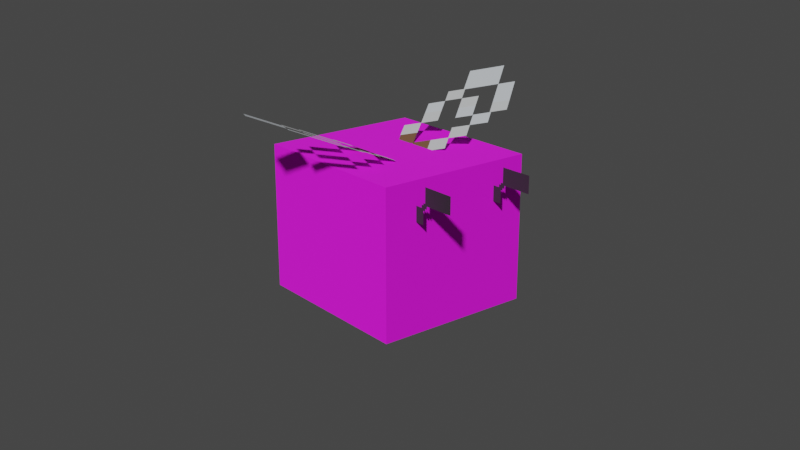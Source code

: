 # Source: Bee.blend  (saved by Blender 2.90.8; exported with 4.5.12 LTS)
import bpy
from mathutils import Matrix  # noqa: F401  (used for matrix-valued properties, if any)

bpy.ops.wm.read_factory_settings(use_empty=True)
scene = bpy.context.scene
scene.name = 'Scene'

# ---- collections
col_collection = bpy.data.collections.new('Collection'); scene.collection.children.link(col_collection)

# ---- images (referenced by path relative to the original .blend; pixels are not part of the script)
import os
ASSET_DIR = os.environ.get("B2B_ASSET_DIR", "")  # directory of the original .blend (textures are referenced by path, not embedded)
HERE = os.path.dirname(os.path.abspath(__file__))  # packed textures are extracted next to this script under _unpacked/

def load_image(name, relpath, width, height, colorspace="sRGB"):
    """Load a texture the original file referenced (path relative to the .blend, or extracted next to this script)."""
    p = next((c for c in (os.path.join(HERE, relpath), os.path.join(ASSET_DIR, relpath)) if relpath and os.path.exists(c)), "")
    if p:
        img = bpy.data.images.load(p, check_existing=True)
        img.name = name
    else:  # same state as the original file: an image datablock whose file is absent (Cycles renders it pink)
        img = bpy.data.images.new(name, width, height)
        img.source = "FILE"
        img.filepath = "//" + (relpath or name)
    img.colorspace_settings.name = colorspace
    return img
img_beee_jpg = load_image('BEEE.jpg', 'BEEE.jpg', 1024, 1024, 'sRGB')
img_bee_png = load_image('bee.png', 'bee.png', 1024, 1024, 'sRGB')

# ---- materials (node trees are filled in below, after node groups)
mat_ehite = bpy.data.materials.new('ehite')
mat_white = bpy.data.materials.new('white')
mat_material_004 = bpy.data.materials.new('Material.004')
mat_material_005 = bpy.data.materials.new('Material.005')
mat_bee = bpy.data.materials.new('bee')
mat_bee.surface_render_method = 'BLENDED'
mat_bee.blend_method = 'BLEND'
mat_material_007 = bpy.data.materials.new('Material.007')
mat_material_008 = bpy.data.materials.new('Material.008')

# ---- material node trees
mat_ehite.use_nodes = True; mat_ehite.node_tree.nodes.clear()
_N = mat_ehite.node_tree.nodes; _L = mat_ehite.node_tree.links
n0 = _N.new('ShaderNodeBsdfPrincipled'); n0.name = 'Principled BSDF'; n0.location = (10, 300)
n0.distribution = 'GGX'
n0.subsurface_method = 'BURLEY'
n0.inputs[0].default_value = (0.5841, 0.6038, 0.6105, 1.0)
n0.inputs[3].default_value = 1.45
n0.inputs[27].default_value = (0.0, 0.0, 0.0, 1.0)
n0.inputs[28].default_value = 1.0
n1 = _N.new('ShaderNodeOutputMaterial'); n1.name = 'Material Output'; n1.location = (300, 300)
_L.new(n0.outputs[0], n1.inputs[0])
n1.is_active_output = True
mat_white.use_nodes = True; mat_white.node_tree.nodes.clear()
_N = mat_white.node_tree.nodes; _L = mat_white.node_tree.links
n0 = _N.new('ShaderNodeBsdfPrincipled'); n0.name = 'Principled BSDF'; n0.location = (10, 300)
n0.distribution = 'GGX'
n0.subsurface_method = 'BURLEY'
n0.inputs[0].default_value = (0.5972, 0.6376, 0.6724, 1.0)
n0.inputs[3].default_value = 1.45
n0.inputs[27].default_value = (0.0, 0.0, 0.0, 1.0)
n0.inputs[28].default_value = 1.0
n1 = _N.new('ShaderNodeOutputMaterial'); n1.name = 'Material Output'; n1.location = (300, 300)
_L.new(n0.outputs[0], n1.inputs[0])
n1.is_active_output = True
mat_material_004.use_nodes = True; mat_material_004.node_tree.nodes.clear()
_N = mat_material_004.node_tree.nodes; _L = mat_material_004.node_tree.links
n0 = _N.new('ShaderNodeBsdfPrincipled'); n0.name = 'Principled BSDF'; n0.location = (10, 300)
n0.distribution = 'GGX'
n0.subsurface_method = 'BURLEY'
n0.inputs[0].default_value = (0.173, 0.08526, 0.04471, 1.0)
n0.inputs[3].default_value = 1.45
n0.inputs[27].default_value = (0.0, 0.0, 0.0, 1.0)
n0.inputs[28].default_value = 1.0
n1 = _N.new('ShaderNodeOutputMaterial'); n1.name = 'Material Output'; n1.location = (300, 300)
_L.new(n0.outputs[0], n1.inputs[0])
n1.is_active_output = True
mat_material_005.use_nodes = True; mat_material_005.node_tree.nodes.clear()
_N = mat_material_005.node_tree.nodes; _L = mat_material_005.node_tree.links
n0 = _N.new('ShaderNodeBsdfPrincipled'); n0.name = 'Principled BSDF'; n0.location = (10, 300)
n0.distribution = 'GGX'
n0.subsurface_method = 'BURLEY'
n0.inputs[2].default_value = 1.0
n0.inputs[3].default_value = 1.45
n0.inputs[27].default_value = (0.0, 0.0, 0.0, 1.0)
n0.inputs[28].default_value = 1.0
n1 = _N.new('ShaderNodeOutputMaterial'); n1.name = 'Material Output'; n1.location = (300, 300)
n2 = _N.new('ShaderNodeTexImage'); n2.name = 'Image Texture'; n2.location = (-280, 280)
n2.image = img_beee_jpg
n2.interpolation = 'Closest'
_L.new(n0.outputs[0], n1.inputs[0])
_L.new(n2.outputs[0], n0.inputs[0])
n1.is_active_output = True
mat_bee.use_nodes = True; mat_bee.node_tree.nodes.clear()
_N = mat_bee.node_tree.nodes; _L = mat_bee.node_tree.links
n0 = _N.new('ShaderNodeOutputMaterial'); n0.name = 'Material Output'; n0.location = (300, 300)
n1 = _N.new('ShaderNodeTexImage'); n1.name = 'Image Texture'; n1.location = (-200, 300)
n1.image = img_bee_png
n1.extension = 'CLIP'
n2 = _N.new('ShaderNodeBsdfPrincipled'); n2.name = 'Principled BSDF'; n2.location = (0, 300)
n2.distribution = 'GGX'
n2.subsurface_method = 'BURLEY'
n2.inputs[3].default_value = 1.45
n2.inputs[27].default_value = (0.0, 0.0, 0.0, 1.0)
n2.inputs[28].default_value = 1.0
_L.new(n1.outputs[0], n2.inputs[0])
_L.new(n1.outputs[1], n2.inputs[4])
_L.new(n2.outputs[0], n0.inputs[0])
n0.is_active_output = True
mat_material_007.use_nodes = True; mat_material_007.node_tree.nodes.clear()
_N = mat_material_007.node_tree.nodes; _L = mat_material_007.node_tree.links
n0 = _N.new('ShaderNodeBsdfPrincipled'); n0.name = 'Principled BSDF'; n0.location = (10, 300)
n0.distribution = 'GGX'
n0.subsurface_method = 'BURLEY'
n0.inputs[0].default_value = (0.03968, 0.03968, 0.03968, 1.0)
n0.inputs[3].default_value = 1.45
n0.inputs[27].default_value = (0.0, 0.0, 0.0, 1.0)
n0.inputs[28].default_value = 1.0
n1 = _N.new('ShaderNodeOutputMaterial'); n1.name = 'Material Output'; n1.location = (300, 300)
_L.new(n0.outputs[0], n1.inputs[0])
n1.is_active_output = True
mat_material_008.use_nodes = True; mat_material_008.node_tree.nodes.clear()
_N = mat_material_008.node_tree.nodes; _L = mat_material_008.node_tree.links
n0 = _N.new('ShaderNodeBsdfPrincipled'); n0.name = 'Principled BSDF'; n0.location = (10, 300)
n0.distribution = 'GGX'
n0.subsurface_method = 'BURLEY'
n0.inputs[0].default_value = (0.02539, 0.02539, 0.02539, 1.0)
n0.inputs[3].default_value = 1.45
n0.inputs[27].default_value = (0.0, 0.0, 0.0, 1.0)
n0.inputs[28].default_value = 1.0
n1 = _N.new('ShaderNodeOutputMaterial'); n1.name = 'Material Output'; n1.location = (300, 300)
_L.new(n0.outputs[0], n1.inputs[0])
n1.is_active_output = True

# ---- world
world_world = bpy.data.worlds.new('World'); scene.world = world_world
world_world.use_nodes = True; world_world.node_tree.nodes.clear()
_N = world_world.node_tree.nodes; _L = world_world.node_tree.links
n0 = _N.new('ShaderNodeOutputWorld'); n0.name = 'World Output'; n0.location = (300, 300)
n1 = _N.new('ShaderNodeBackground'); n1.name = 'Background'; n1.location = (10, 300)
n1.inputs[0].default_value = (0.05088, 0.05088, 0.05088, 1.0)
_L.new(n1.outputs[0], n0.inputs[0])
n0.is_active_output = True
world_world.color = (0.05088, 0.05088, 0.05088)
world_world.use_sun_shadow = False
world_world.sun_shadow_jitter_overblur = 0.0

# ---- cameras
cam_camera_001 = bpy.data.cameras.new('Camera.001')

# ---- meshes
me_plane_001 = bpy.data.meshes.new('Plane.001')
me_plane_001.from_pydata([(-10.29, 8.206, -0.02806), (-4.204, 8.206, -0.02806), (-10.29, 10.21, -0.02806), (-4.204, 10.21, -0.02806), (-14.55, 3.947, -0.02806), (-10.29, 3.947, -0.02806), (-14.55, 8.212, -0.02806), (-10.29, 8.212, -0.02806), (-4.187, 6.243, -0.02411), (-2.056, 6.243, -0.02411), (-4.187, 8.374, -0.02411), (-2.056, 8.374, -0.02411), (-2.079, 4.155, -0.02411), (0.05244, 4.155, -0.02411), (-2.079, 6.287, -0.02411), (0.05244, 6.287, -0.02411), (-0.05351, 2.047, -0.02411), (2.078, 2.047, -0.02411), (-0.05351, 4.179, -0.02411), (2.078, 4.179, -0.02411), (-0.05394, -0.04039, 0.0), (2.078, -0.04039, 0.0), (-0.05394, 2.05, 0.0), (2.078, 2.05, 0.0), (-2.041, -2.041, 0.0), (0.0, -2.041, 0.0), (-2.041, 1.907e-06, 0.0), (0.0, 1.907e-06, 0.0), (-8.274, 4.138, -0.03991), (-4.098, 4.138, -0.03991), (-8.274, 6.184, -0.03991), (-4.098, 6.184, -0.03991), (-8.274, -0.01358, -0.03991), (-4.098, -0.01358, -0.03991), (-8.274, 2.032, -0.03991), (-4.098, 2.032, -0.03991), (-4.132, -2.085, -0.02522), (-2.051, -2.085, -0.02522), (-4.132, -0.004249, -0.02522), (-2.051, -0.004249, -0.02522), (-10.37, 2.042, -0.02522), (-8.293, 2.042, -0.02522), (-10.37, 4.123, -0.02522), (-8.293, 4.123, -0.02522), (-8.264, 8.206, -0.02806), (-6.234, 8.206, -0.02806), (-6.234, 10.21, -0.02806), (-8.264, 10.21, -0.02806), (-12.42, 3.947, -0.02806), (-12.42, 8.212, -0.02806), (-14.55, 6.08, -0.02806), (-10.29, 6.08, -0.02806), (-12.42, 6.08, -0.02806), (-6.186, 4.138, -0.03991), (-6.186, 6.184, -0.03991), (-6.186, -0.01358, -0.03991), (-6.186, 2.032, -0.03991)], [], [(45, 1, 3, 46), (52, 51, 7, 49), (8, 9, 11, 10), (12, 13, 15, 14), (16, 17, 19, 18), (20, 21, 23, 22), (24, 25, 27, 26), (53, 29, 31, 54), (55, 33, 35, 56), (36, 37, 39, 38), (40, 41, 43, 42), (0, 44, 47, 2), (44, 45, 46, 47), (50, 52, 49, 6), (4, 48, 52, 50), (48, 5, 51, 52), (28, 53, 54, 30), (32, 55, 56, 34)])
me_plane_001.polygons.foreach_set('material_index', [0, 1, 1, 0, 0, 2, 2, 1, 0, 0, 0, 1, 1, 1, 1, 1, 0, 1])
_uv = me_plane_001.uv_layers.new(name='UVMap')
_uv.uv.foreach_set('vector', [0.6667, 0.0, 1.0, 0.0, 1.0, 1.0, 0.6667, 1.0, 0.5, 0.5, 1.0, 0.5, 1.0, 1.0, 0.5, 1.0, 0.0, 0.0, 1.0, 0.0, 1.0, 1.0, 0.0, 1.0, 0.0, 0.0, 1.0, 0.0, 1.0, 1.0, 0.0, 1.0, 0.0, 0.0, 1.0, 0.0, 1.0, 1.0, 0.0, 1.0, 0.0, 0.0, 1.0, 0.0, 1.0, 1.0, 0.0, 1.0, 0.0, 0.0, 1.0, 0.0, 1.0, 1.0, 0.0, 1.0, 0.5, 0.0, 1.0, 0.0, 1.0, 1.0, 0.5, 1.0, 0.5, 0.0, 1.0, 0.0, 1.0, 1.0, 0.5, 1.0, 0.0, 0.0, 1.0, 0.0, 1.0, 1.0, 0.0, 1.0, 0.0, 0.0, 1.0, 0.0, 1.0, 1.0, 0.0, 1.0, 0.0, 0.0, 0.3333, 0.0, 0.3333, 1.0, 0.0, 1.0, 0.3333, 0.0, 0.6667, 0.0, 0.6667, 1.0, 0.3333, 1.0, 0.0, 0.5, 0.5, 0.5, 0.5, 1.0, 0.0, 1.0, 0.0, 0.0, 0.5, 0.0, 0.5, 0.5, 0.0, 0.5, 0.5, 0.0, 1.0, 0.0, 1.0, 0.5, 0.5, 0.5, 0.0, 0.0, 0.5, 0.0, 0.5, 1.0, 0.0, 1.0, 0.0, 0.0, 0.5, 0.0, 0.5, 1.0, 0.0, 1.0])
me_plane_001.materials.append(mat_ehite)
me_plane_001.materials.append(mat_white)
me_plane_001.materials.append(mat_material_004)
me_plane_001.use_remesh_fix_poles = True
me_plane_001.use_remesh_preserve_attributes = False
me_plane_001.use_mirror_vertex_groups = False
me_plane_001.update()
me_cube_003 = bpy.data.meshes.new('Cube.003')
me_cube_003.from_pydata([(-1.0, -1.0, -1.0), (-1.0, -1.0, 1.0), (-1.0, 1.2, -1.0), (-1.0, 1.2, 1.0), (1.0, -1.0, -1.0), (1.0, -1.0, 1.0), (1.0, 1.2, -1.0), (1.0, 1.2, 1.0), (0.7143, 1.2, -1.0), (0.4286, 1.2, -1.0), (0.1429, 1.2, -1.0), (-0.1429, 1.2, -1.0), (-0.4286, 1.2, -1.0), (-0.7143, 1.2, -1.0), (-0.7143, 1.2, 1.0), (-0.4286, 1.2, 1.0), (-0.1429, 1.2, 1.0), (0.1429, 1.2, 1.0), (0.4286, 1.2, 1.0), (0.7143, 1.2, 1.0), (-0.7143, -1.0, -1.0), (-0.4286, -1.0, -1.0), (-0.1429, -1.0, -1.0), (0.1429, -1.0, -1.0), (0.4286, -1.0, -1.0), (0.7143, -1.0, -1.0), (0.7143, -1.0, 1.0), (0.4286, -1.0, 1.0), (0.1429, -1.0, 1.0), (-0.1429, -1.0, 1.0), (-0.4286, -1.0, 1.0), (-0.7143, -1.0, 1.0), (-1.0, -1.0, -0.7143), (-1.0, -1.0, -0.4286), (-1.0, -1.0, -0.1429), (-1.0, -1.0, 0.1429), (-1.0, -1.0, 0.4286), (-1.0, -1.0, 0.7143), (-1.0, 1.2, 0.7143), (-1.0, 1.2, 0.4286), (-1.0, 1.2, 0.1429), (-1.0, 1.2, -0.1429), (-1.0, 1.2, -0.4286), (-1.0, 1.2, -0.7143), (1.0, 1.2, 0.7143), (1.0, 1.2, 0.4286), (1.0, 1.2, 0.1429), (1.0, 1.2, -0.1429), (1.0, 1.2, -0.4286), (1.0, 1.2, -0.7143), (1.0, -1.0, 0.7143), (1.0, -1.0, 0.4286), (1.0, -1.0, 0.1429), (1.0, -1.0, -0.1429), (1.0, -1.0, -0.4286), (1.0, -1.0, -0.7143), (0.7143, -1.0, 0.7143), (0.7143, -1.0, 0.4286), (0.7143, -1.0, 0.1429), (0.7143, -1.0, -0.1429), (0.7143, -1.0, -0.4286), (0.7143, -1.0, -0.7143), (0.4286, -1.0, 0.7143), (0.4286, -1.0, 0.4286), (0.4286, -1.0, 0.1429), (0.4286, -1.0, -0.1429), (0.4286, -1.0, -0.4286), (0.4286, -1.0, -0.7143), (0.1429, -1.0, 0.7143), (0.1429, -1.0, 0.4286), (0.1429, -1.0, 0.1429), (0.1429, -1.0, -0.1429), (0.1429, -1.0, -0.4286), (0.1429, -1.0, -0.7143), (-0.1429, -1.0, 0.7143), (-0.1429, -1.0, 0.4286), (-0.1429, -1.0, 0.1429), (-0.1429, -1.0, -0.1429), (-0.1429, -1.0, -0.4286), (-0.1429, -1.0, -0.7143), (-0.4286, -1.0, 0.7143), (-0.4286, -1.0, 0.4286), (-0.4286, -1.0, 0.1429), (-0.4286, -1.0, -0.1429), (-0.4286, -1.0, -0.4286), (-0.4286, -1.0, -0.7143), (-0.7143, -1.0, 0.7143), (-0.7143, -1.0, 0.4286), (-0.7143, -1.0, 0.1429), (-0.7143, -1.0, -0.1429), (-0.7143, -1.0, -0.4286), (-0.7143, -1.0, -0.7143), (-0.7143, 1.2, 0.7143), (-0.7143, 1.2, 0.4286), (-0.7143, 1.2, 0.1429), (-0.7143, 1.2, -0.1429), (-0.7143, 1.2, -0.4286), (-0.7143, 1.2, -0.7143), (-0.4286, 1.2, 0.7143), (-0.4286, 1.2, 0.4286), (-0.4286, 1.2, 0.1429), (-0.4286, 1.2, -0.1429), (-0.4286, 1.2, -0.4286), (-0.4286, 1.2, -0.7143), (-0.1429, 1.2, 0.7143), (-0.1429, 1.2, 0.4286), (-0.1429, 1.2, 0.1429), (-0.1429, 1.2, -0.1429), (-0.1429, 1.2, -0.4286), (-0.1429, 1.2, -0.7143), (0.1429, 1.2, 0.7143), (0.1429, 1.2, 0.4286), (0.1429, 1.2, 0.1429), (0.1429, 1.2, -0.1429), (0.1429, 1.2, -0.4286), (0.1429, 1.2, -0.7143), (0.4286, 1.2, 0.7143), (0.4286, 1.2, 0.4286), (0.4286, 1.2, 0.1429), (0.4286, 1.2, -0.1429), (0.4286, 1.2, -0.4286), (0.4286, 1.2, -0.7143), (0.7143, 1.2, 0.7143), (0.7143, 1.2, 0.4286), (0.7143, 1.2, 0.1429), (0.7143, 1.2, -0.1429), (0.7143, 1.2, -0.4286), (0.7143, 1.2, -0.7143), (-1.0, 0.925, -1.0), (-1.0, 0.65, -1.0), (-1.0, 0.375, -1.0), (-1.0, 0.1, -1.0), (-1.0, -0.175, -1.0), (-1.0, -0.45, -1.0), (-1.0, -0.725, -1.0), (-1.0, -0.725, 1.0), (-1.0, -0.45, 1.0), (-1.0, -0.175, 1.0), (-1.0, 0.1, 1.0), (-1.0, 0.375, 1.0), (-1.0, 0.65, 1.0), (-1.0, 0.925, 1.0), (1.0, -0.725, -1.0), (1.0, -0.45, -1.0), (1.0, -0.175, -1.0), (1.0, 0.1, -1.0), (1.0, 0.375, -1.0), (1.0, 0.65, -1.0), (1.0, 0.925, -1.0), (1.0, 0.925, 1.0), (1.0, 0.65, 1.0), (1.0, 0.375, 1.0), (1.0, 0.1, 1.0), (1.0, -0.175, 1.0), (1.0, -0.45, 1.0), (1.0, -0.725, 1.0), (0.7143, 0.925, 1.0), (0.7143, 0.65, 1.0), (0.7143, 0.375, 1.0), (0.7143, 0.1, 1.0), (0.7143, -0.175, 1.0), (0.7143, -0.45, 1.0), (0.7143, -0.725, 1.0), (0.4286, 0.925, 1.0), (0.4286, 0.65, 1.0), (0.4286, 0.375, 1.0), (0.4286, 0.1, 1.0), (0.4286, -0.175, 1.0), (0.4286, -0.45, 1.0), (0.4286, -0.725, 1.0), (0.1429, 0.925, 1.0), (0.1429, 0.65, 1.0), (0.1429, 0.375, 1.0), (0.1429, 0.1, 1.0), (0.1429, -0.175, 1.0), (0.1429, -0.45, 1.0), (0.1429, -0.725, 1.0), (-0.1429, 0.925, 1.0), (-0.1429, 0.65, 1.0), (-0.1429, 0.375, 1.0), (-0.1429, 0.1, 1.0), (-0.1429, -0.175, 1.0), (-0.1429, -0.45, 1.0), (-0.1429, -0.725, 1.0), (-0.4286, 0.925, 1.0), (-0.4286, 0.65, 1.0), (-0.4286, 0.375, 1.0), (-0.4286, 0.1, 1.0), (-0.4286, -0.175, 1.0), (-0.4286, -0.45, 1.0), (-0.4286, -0.725, 1.0), (-0.7143, 0.925, 1.0), (-0.7143, 0.65, 1.0), (-0.7143, 0.375, 1.0), (-0.7143, 0.1, 1.0), (-0.7143, -0.175, 1.0), (-0.7143, -0.45, 1.0), (-0.7143, -0.725, 1.0), (-0.7143, 0.925, -1.0), (-0.7143, 0.65, -1.0), (-0.7143, 0.375, -1.0), (-0.7143, 0.1, -1.0), (-0.7143, -0.175, -1.0), (-0.7143, -0.45, -1.0), (-0.7143, -0.725, -1.0), (-0.4286, 0.925, -1.0), (-0.4286, 0.65, -1.0), (-0.4286, 0.375, -1.0), (-0.4286, 0.1, -1.0), (-0.4286, -0.175, -1.0), (-0.4286, -0.45, -1.0), (-0.4286, -0.725, -1.0), (-0.1429, 0.925, -1.0), (-0.1429, 0.65, -1.0), (-0.1429, 0.375, -1.0), (-0.1429, 0.1, -1.0), (-0.1429, -0.175, -1.0), (-0.1429, -0.45, -1.0), (-0.1429, -0.725, -1.0), (0.1429, 0.925, -1.0), (0.1429, 0.65, -1.0), (0.1429, 0.375, -1.0), (0.1429, 0.1, -1.0), (0.1429, -0.175, -1.0), (0.1429, -0.45, -1.0), (0.1429, -0.725, -1.0), (0.4286, 0.925, -1.0), (0.4286, 0.65, -1.0), (0.4286, 0.375, -1.0), (0.4286, 0.1, -1.0), (0.4286, -0.175, -1.0), (0.4286, -0.45, -1.0), (0.4286, -0.725, -1.0), (0.7143, 0.925, -1.0), (0.7143, 0.65, -1.0), (0.7143, 0.375, -1.0), (0.7143, 0.1, -1.0), (0.7143, -0.175, -1.0), (0.7143, -0.45, -1.0), (0.7143, -0.725, -1.0), (1.0, 0.925, -0.7143), (1.0, 0.65, -0.7143), (1.0, 0.375, -0.7143), (1.0, 0.1, -0.7143), (1.0, -0.175, -0.7143), (1.0, -0.45, -0.7143), (1.0, -0.725, -0.7143), (1.0, 0.925, -0.4286), (1.0, 0.65, -0.4286), (1.0, 0.375, -0.4286), (1.0, 0.1, -0.4286), (1.0, -0.175, -0.4286), (1.0, -0.45, -0.4286), (1.0, -0.725, -0.4286), (1.0, 0.925, -0.1429), (1.0, 0.65, -0.1429), (1.0, 0.375, -0.1429), (1.0, 0.1, -0.1429), (1.0, -0.175, -0.1429), (1.0, -0.45, -0.1429), (1.0, -0.725, -0.1429), (1.0, 0.925, 0.1429), (1.0, 0.65, 0.1429), (1.0, 0.375, 0.1429), (1.0, 0.1, 0.1429), (1.0, -0.175, 0.1429), (1.0, -0.45, 0.1429), (1.0, -0.725, 0.1429), (1.0, 0.925, 0.4286), (1.0, 0.65, 0.4286), (1.0, 0.375, 0.4286), (1.0, 0.1, 0.4286), (1.0, -0.175, 0.4286), (1.0, -0.45, 0.4286), (1.0, -0.725, 0.4286), (1.0, 0.925, 0.7143), (1.0, 0.65, 0.7143), (1.0, 0.375, 0.7143), (1.0, 0.1, 0.7143), (1.0, -0.175, 0.7143), (1.0, -0.45, 0.7143), (1.0, -0.725, 0.7143), (-1.0, -0.725, -0.7143), (-1.0, -0.45, -0.7143), (-1.0, -0.175, -0.7143), (-1.0, 0.1, -0.7143), (-1.0, 0.375, -0.7143), (-1.0, 0.65, -0.7143), (-1.0, 0.925, -0.7143), (-1.0, -0.725, -0.4286), (-1.0, -0.45, -0.4286), (-1.0, -0.175, -0.4286), (-1.0, 0.1, -0.4286), (-1.0, 0.375, -0.4286), (-1.0, 0.65, -0.4286), (-1.0, 0.925, -0.4286), (-1.0, -0.725, -0.1429), (-1.0, -0.45, -0.1429), (-1.0, -0.175, -0.1429), (-1.0, 0.1, -0.1429), (-1.0, 0.375, -0.1429), (-1.0, 0.65, -0.1429), (-1.0, 0.925, -0.1429), (-1.0, -0.725, 0.1429), (-1.0, -0.45, 0.1429), (-1.0, -0.175, 0.1429), (-1.0, 0.1, 0.1429), (-1.0, 0.375, 0.1429), (-1.0, 0.65, 0.1429), (-1.0, 0.925, 0.1429), (-1.0, -0.725, 0.4286), (-1.0, -0.45, 0.4286), (-1.0, -0.175, 0.4286), (-1.0, 0.1, 0.4286), (-1.0, 0.375, 0.4286), (-1.0, 0.65, 0.4286), (-1.0, 0.925, 0.4286), (-1.0, -0.725, 0.7143), (-1.0, -0.45, 0.7143), (-1.0, -0.175, 0.7143), (-1.0, 0.1, 0.7143), (-1.0, 0.375, 0.7143), (-1.0, 0.65, 0.7143), (-1.0, 0.925, 0.7143)], [], [(323, 141, 3, 38), (122, 19, 7, 44), (281, 155, 5, 50), (86, 31, 1, 37), (239, 142, 4, 25), (197, 135, 1, 31), (155, 162, 26, 5), (162, 169, 27, 26), (169, 176, 28, 27), (176, 183, 29, 28), (183, 190, 30, 29), (190, 197, 31, 30), (134, 204, 20, 0), (204, 211, 21, 20), (211, 218, 22, 21), (218, 225, 23, 22), (225, 232, 24, 23), (232, 239, 25, 24), (50, 5, 26, 56), (56, 26, 27, 62), (62, 27, 28, 68), (68, 28, 29, 74), (74, 29, 30, 80), (80, 30, 31, 86), (38, 3, 14, 92), (92, 14, 15, 98), (98, 15, 16, 104), (104, 16, 17, 110), (110, 17, 18, 116), (116, 18, 19, 122), (9, 121, 127, 8), (121, 120, 126, 127), (120, 119, 125, 126), (119, 118, 124, 125), (118, 117, 123, 124), (117, 116, 122, 123), (10, 115, 121, 9), (115, 114, 120, 121), (114, 113, 119, 120), (113, 112, 118, 119), (112, 111, 117, 118), (111, 110, 116, 117), (11, 109, 115, 10), (109, 108, 114, 115), (108, 107, 113, 114), (107, 106, 112, 113), (106, 105, 111, 112), (105, 104, 110, 111), (12, 103, 109, 11), (103, 102, 108, 109), (102, 101, 107, 108), (101, 100, 106, 107), (100, 99, 105, 106), (99, 98, 104, 105), (13, 97, 103, 12), (97, 96, 102, 103), (96, 95, 101, 102), (95, 94, 100, 101), (94, 93, 99, 100), (93, 92, 98, 99), (2, 43, 97, 13), (43, 42, 96, 97), (42, 41, 95, 96), (41, 40, 94, 95), (40, 39, 93, 94), (39, 38, 92, 93), (21, 85, 91, 20), (85, 84, 90, 91), (84, 83, 89, 90), (83, 82, 88, 89), (82, 81, 87, 88), (81, 80, 86, 87), (22, 79, 85, 21), (79, 78, 84, 85), (78, 77, 83, 84), (77, 76, 82, 83), (76, 75, 81, 82), (75, 74, 80, 81), (23, 73, 79, 22), (73, 72, 78, 79), (72, 71, 77, 78), (71, 70, 76, 77), (70, 69, 75, 76), (69, 68, 74, 75), (24, 67, 73, 23), (67, 66, 72, 73), (66, 65, 71, 72), (65, 64, 70, 71), (64, 63, 69, 70), (63, 62, 68, 69), (25, 61, 67, 24), (61, 60, 66, 67), (60, 59, 65, 66), (59, 58, 64, 65), (58, 57, 63, 64), (57, 56, 62, 63), (4, 55, 61, 25), (55, 54, 60, 61), (54, 53, 59, 60), (53, 52, 58, 59), (52, 51, 57, 58), (51, 50, 56, 57), (20, 91, 32, 0), (91, 90, 33, 32), (90, 89, 34, 33), (89, 88, 35, 34), (88, 87, 36, 35), (87, 86, 37, 36), (142, 246, 55, 4), (246, 253, 54, 55), (253, 260, 53, 54), (260, 267, 52, 53), (267, 274, 51, 52), (274, 281, 50, 51), (8, 127, 49, 6), (127, 126, 48, 49), (126, 125, 47, 48), (125, 124, 46, 47), (124, 123, 45, 46), (123, 122, 44, 45), (128, 288, 43, 2), (288, 295, 42, 43), (295, 302, 41, 42), (302, 309, 40, 41), (309, 316, 39, 40), (316, 323, 38, 39), (36, 37, 317, 310), (310, 317, 318, 311), (311, 318, 319, 312), (312, 319, 320, 313), (313, 320, 321, 314), (314, 321, 322, 315), (315, 322, 323, 316), (35, 36, 310, 303), (303, 310, 311, 304), (304, 311, 312, 305), (305, 312, 313, 306), (306, 313, 314, 307), (307, 314, 315, 308), (308, 315, 316, 309), (34, 35, 303, 296), (296, 303, 304, 297), (297, 304, 305, 298), (298, 305, 306, 299), (299, 306, 307, 300), (300, 307, 308, 301), (301, 308, 309, 302), (33, 34, 296, 289), (289, 296, 297, 290), (290, 297, 298, 291), (291, 298, 299, 292), (292, 299, 300, 293), (293, 300, 301, 294), (294, 301, 302, 295), (32, 33, 289, 282), (282, 289, 290, 283), (283, 290, 291, 284), (284, 291, 292, 285), (285, 292, 293, 286), (286, 293, 294, 287), (287, 294, 295, 288), (0, 32, 282, 134), (134, 282, 283, 133), (133, 283, 284, 132), (132, 284, 285, 131), (131, 285, 286, 130), (130, 286, 287, 129), (129, 287, 288, 128), (45, 44, 275, 268), (268, 275, 276, 269), (269, 276, 277, 270), (270, 277, 278, 271), (271, 278, 279, 272), (272, 279, 280, 273), (273, 280, 281, 274), (46, 45, 268, 261), (261, 268, 269, 262), (262, 269, 270, 263), (263, 270, 271, 264), (264, 271, 272, 265), (265, 272, 273, 266), (266, 273, 274, 267), (47, 46, 261, 254), (254, 261, 262, 255), (255, 262, 263, 256), (256, 263, 264, 257), (257, 264, 265, 258), (258, 265, 266, 259), (259, 266, 267, 260), (48, 47, 254, 247), (247, 254, 255, 248), (248, 255, 256, 249), (249, 256, 257, 250), (250, 257, 258, 251), (251, 258, 259, 252), (252, 259, 260, 253), (49, 48, 247, 240), (240, 247, 248, 241), (241, 248, 249, 242), (242, 249, 250, 243), (243, 250, 251, 244), (244, 251, 252, 245), (245, 252, 253, 246), (6, 49, 240, 148), (148, 240, 241, 147), (147, 241, 242, 146), (146, 242, 243, 145), (145, 243, 244, 144), (144, 244, 245, 143), (143, 245, 246, 142), (9, 8, 233, 226), (226, 233, 234, 227), (227, 234, 235, 228), (228, 235, 236, 229), (229, 236, 237, 230), (230, 237, 238, 231), (231, 238, 239, 232), (10, 9, 226, 219), (219, 226, 227, 220), (220, 227, 228, 221), (221, 228, 229, 222), (222, 229, 230, 223), (223, 230, 231, 224), (224, 231, 232, 225), (11, 10, 219, 212), (212, 219, 220, 213), (213, 220, 221, 214), (214, 221, 222, 215), (215, 222, 223, 216), (216, 223, 224, 217), (217, 224, 225, 218), (12, 11, 212, 205), (205, 212, 213, 206), (206, 213, 214, 207), (207, 214, 215, 208), (208, 215, 216, 209), (209, 216, 217, 210), (210, 217, 218, 211), (13, 12, 205, 198), (198, 205, 206, 199), (199, 206, 207, 200), (200, 207, 208, 201), (201, 208, 209, 202), (202, 209, 210, 203), (203, 210, 211, 204), (2, 13, 198, 128), (128, 198, 199, 129), (129, 199, 200, 130), (130, 200, 201, 131), (131, 201, 202, 132), (132, 202, 203, 133), (133, 203, 204, 134), (15, 14, 191, 184), (184, 191, 192, 185), (185, 192, 193, 186), (186, 193, 194, 187), (187, 194, 195, 188), (188, 195, 196, 189), (189, 196, 197, 190), (16, 15, 184, 177), (177, 184, 185, 178), (178, 185, 186, 179), (179, 186, 187, 180), (180, 187, 188, 181), (181, 188, 189, 182), (182, 189, 190, 183), (17, 16, 177, 170), (170, 177, 178, 171), (171, 178, 179, 172), (172, 179, 180, 173), (173, 180, 181, 174), (174, 181, 182, 175), (175, 182, 183, 176), (18, 17, 170, 163), (163, 170, 171, 164), (164, 171, 172, 165), (165, 172, 173, 166), (166, 173, 174, 167), (167, 174, 175, 168), (168, 175, 176, 169), (19, 18, 163, 156), (156, 163, 164, 157), (157, 164, 165, 158), (158, 165, 166, 159), (159, 166, 167, 160), (160, 167, 168, 161), (161, 168, 169, 162), (7, 19, 156, 149), (149, 156, 157, 150), (150, 157, 158, 151), (151, 158, 159, 152), (152, 159, 160, 153), (153, 160, 161, 154), (154, 161, 162, 155), (14, 3, 141, 191), (191, 141, 140, 192), (192, 140, 139, 193), (193, 139, 138, 194), (194, 138, 137, 195), (195, 137, 136, 196), (196, 136, 135, 197), (8, 6, 148, 233), (233, 148, 147, 234), (234, 147, 146, 235), (235, 146, 145, 236), (236, 145, 144, 237), (237, 144, 143, 238), (238, 143, 142, 239), (44, 7, 149, 275), (275, 149, 150, 276), (276, 150, 151, 277), (277, 151, 152, 278), (278, 152, 153, 279), (279, 153, 154, 280), (280, 154, 155, 281), (37, 1, 135, 317), (317, 135, 136, 318), (318, 136, 137, 319), (319, 137, 138, 320), (320, 138, 139, 321), (321, 139, 140, 322), (322, 140, 141, 323)])
_uv = me_cube_003.uv_layers.new(name='UVMap')
_uv.uv.foreach_set('vector', [0.6961, 0.4633, 0.6961, 0.4872, 0.6782, 0.4872, 0.6782, 0.4633, 0.5069, 0.4635, 0.5069, 0.4871, 0.4779, 0.4871, 0.4779, 0.4635, 0.3514, 0.463, 0.3514, 0.488, 0.3335, 0.488, 0.3335, 0.463, 0.1584, 0.4644, 0.1584, 0.4879, 0.1298, 0.4879, 0.1298, 0.4644, 0.3477, 0.2918, 0.3477, 0.3191, 0.3334, 0.3191, 0.3334, 0.2918, 0.3532, 0.6945, 0.3532, 0.7289, 0.3358, 0.7289, 0.3358, 0.6945, 0.3532, 0.4893, 0.3532, 0.5238, 0.3358, 0.5238, 0.3358, 0.4893, 0.3532, 0.5238, 0.3532, 0.5582, 0.3358, 0.5582, 0.3358, 0.5238, 0.3532, 0.5582, 0.3532, 0.5927, 0.3358, 0.5927, 0.3358, 0.5582, 0.3532, 0.5927, 0.3532, 0.6272, 0.3358, 0.6272, 0.3358, 0.5927, 0.3532, 0.6272, 0.3532, 0.6616, 0.3358, 0.6616, 0.3358, 0.6272, 0.3532, 0.6616, 0.3532, 0.6961, 0.3358, 0.6961, 0.3358, 0.6616, 0.3477, 0.0783, 0.3477, 0.1133, 0.3334, 0.1133, 0.3334, 0.0783, 0.3477, 0.1133, 0.3477, 0.149, 0.3334, 0.149, 0.3334, 0.1133, 0.3477, 0.149, 0.3477, 0.1847, 0.3334, 0.1847, 0.3334, 0.149, 0.3477, 0.1847, 0.3477, 0.2204, 0.3334, 0.2204, 0.3334, 0.1847, 0.3477, 0.2204, 0.3477, 0.2561, 0.3334, 0.2561, 0.3334, 0.2204, 0.3477, 0.2561, 0.3477, 0.2918, 0.3334, 0.2918, 0.3334, 0.2561, 0.3333, 0.4644, 0.3333, 0.4879, 0.3014, 0.4879, 0.3014, 0.4644, 0.3014, 0.4644, 0.3014, 0.4879, 0.2728, 0.4879, 0.2728, 0.4644, 0.2728, 0.4644, 0.2728, 0.4879, 0.2442, 0.4879, 0.2442, 0.4644, 0.2442, 0.4644, 0.2442, 0.4879, 0.2156, 0.4879, 0.2156, 0.4644, 0.2156, 0.4644, 0.2156, 0.4879, 0.187, 0.4879, 0.187, 0.4644, 0.187, 0.4644, 0.187, 0.4879, 0.1584, 0.4879, 0.1584, 0.4644, 0.6812, 0.4635, 0.6812, 0.4871, 0.6522, 0.4871, 0.6522, 0.4635, 0.6522, 0.4635, 0.6522, 0.4871, 0.6231, 0.4871, 0.6231, 0.4635, 0.6231, 0.4635, 0.6231, 0.4871, 0.5941, 0.4871, 0.5941, 0.4635, 0.5941, 0.4635, 0.5941, 0.4871, 0.565, 0.4871, 0.565, 0.4635, 0.565, 0.4635, 0.565, 0.4871, 0.536, 0.4871, 0.536, 0.4635, 0.536, 0.4635, 0.536, 0.4871, 0.5069, 0.4871, 0.5069, 0.4635, 0.536, 0.3216, 0.536, 0.3453, 0.5069, 0.3453, 0.5069, 0.3216, 0.536, 0.3453, 0.536, 0.3689, 0.5069, 0.3689, 0.5069, 0.3453, 0.536, 0.3689, 0.536, 0.3926, 0.5069, 0.3926, 0.5069, 0.3689, 0.536, 0.3926, 0.536, 0.4162, 0.5069, 0.4162, 0.5069, 0.3926, 0.536, 0.4162, 0.536, 0.4398, 0.5069, 0.4398, 0.5069, 0.4162, 0.536, 0.4398, 0.536, 0.4635, 0.5069, 0.4635, 0.5069, 0.4398, 0.565, 0.3216, 0.565, 0.3453, 0.536, 0.3453, 0.536, 0.3216, 0.565, 0.3453, 0.565, 0.3689, 0.536, 0.3689, 0.536, 0.3453, 0.565, 0.3689, 0.565, 0.3926, 0.536, 0.3926, 0.536, 0.3689, 0.565, 0.3926, 0.565, 0.4162, 0.536, 0.4162, 0.536, 0.3926, 0.565, 0.4162, 0.565, 0.4398, 0.536, 0.4398, 0.536, 0.4162, 0.565, 0.4398, 0.565, 0.4635, 0.536, 0.4635, 0.536, 0.4398, 0.5941, 0.3216, 0.5941, 0.3453, 0.565, 0.3453, 0.565, 0.3216, 0.5941, 0.3453, 0.5941, 0.3689, 0.565, 0.3689, 0.565, 0.3453, 0.5941, 0.3689, 0.5941, 0.3926, 0.565, 0.3926, 0.565, 0.3689, 0.5941, 0.3926, 0.5941, 0.4162, 0.565, 0.4162, 0.565, 0.3926, 0.5941, 0.4162, 0.5941, 0.4398, 0.565, 0.4398, 0.565, 0.4162, 0.5941, 0.4398, 0.5941, 0.4635, 0.565, 0.4635, 0.565, 0.4398, 0.6231, 0.3216, 0.6231, 0.3453, 0.5941, 0.3453, 0.5941, 0.3216, 0.6231, 0.3453, 0.6231, 0.3689, 0.5941, 0.3689, 0.5941, 0.3453, 0.6231, 0.3689, 0.6231, 0.3926, 0.5941, 0.3926, 0.5941, 0.3689, 0.6231, 0.3926, 0.6231, 0.4162, 0.5941, 0.4162, 0.5941, 0.3926, 0.6231, 0.4162, 0.6231, 0.4398, 0.5941, 0.4398, 0.5941, 0.4162, 0.6231, 0.4398, 0.6231, 0.4635, 0.5941, 0.4635, 0.5941, 0.4398, 0.6522, 0.3216, 0.6522, 0.3453, 0.6231, 0.3453, 0.6231, 0.3216, 0.6522, 0.3453, 0.6522, 0.3689, 0.6231, 0.3689, 0.6231, 0.3453, 0.6522, 0.3689, 0.6522, 0.3926, 0.6231, 0.3926, 0.6231, 0.3689, 0.6522, 0.3926, 0.6522, 0.4162, 0.6231, 0.4162, 0.6231, 0.3926, 0.6522, 0.4162, 0.6522, 0.4398, 0.6231, 0.4398, 0.6231, 0.4162, 0.6522, 0.4398, 0.6522, 0.4635, 0.6231, 0.4635, 0.6231, 0.4398, 0.6812, 0.3216, 0.6812, 0.3453, 0.6522, 0.3453, 0.6522, 0.3216, 0.6812, 0.3453, 0.6812, 0.3689, 0.6522, 0.3689, 0.6522, 0.3453, 0.6812, 0.3689, 0.6812, 0.3926, 0.6522, 0.3926, 0.6522, 0.3689, 0.6812, 0.3926, 0.6812, 0.4162, 0.6522, 0.4162, 0.6522, 0.3926, 0.6812, 0.4162, 0.6812, 0.4398, 0.6522, 0.4398, 0.6522, 0.4162, 0.6812, 0.4398, 0.6812, 0.4635, 0.6522, 0.4635, 0.6522, 0.4398, 0.187, 0.3193, 0.187, 0.343, 0.1584, 0.343, 0.1584, 0.3193, 0.187, 0.343, 0.187, 0.3673, 0.1584, 0.3673, 0.1584, 0.343, 0.187, 0.3673, 0.187, 0.3916, 0.1584, 0.3916, 0.1584, 0.3673, 0.187, 0.3916, 0.187, 0.4158, 0.1584, 0.4158, 0.1584, 0.3916, 0.187, 0.4158, 0.187, 0.4401, 0.1584, 0.4401, 0.1584, 0.4158, 0.187, 0.4401, 0.187, 0.4644, 0.1584, 0.4644, 0.1584, 0.4401, 0.2156, 0.3193, 0.2156, 0.343, 0.187, 0.343, 0.187, 0.3193, 0.2156, 0.343, 0.2156, 0.3673, 0.187, 0.3673, 0.187, 0.343, 0.2156, 0.3673, 0.2156, 0.3916, 0.187, 0.3916, 0.187, 0.3673, 0.2156, 0.3916, 0.2156, 0.4158, 0.187, 0.4158, 0.187, 0.3916, 0.2156, 0.4158, 0.2156, 0.4401, 0.187, 0.4401, 0.187, 0.4158, 0.2156, 0.4401, 0.2156, 0.4644, 0.187, 0.4644, 0.187, 0.4401, 0.2442, 0.3193, 0.2442, 0.343, 0.2156, 0.343, 0.2156, 0.3193, 0.2442, 0.343, 0.2442, 0.3673, 0.2156, 0.3673, 0.2156, 0.343, 0.2442, 0.3673, 0.2442, 0.3916, 0.2156, 0.3916, 0.2156, 0.3673, 0.2442, 0.3916, 0.2442, 0.4158, 0.2156, 0.4158, 0.2156, 0.3916, 0.2442, 0.4158, 0.2442, 0.4401, 0.2156, 0.4401, 0.2156, 0.4158, 0.2442, 0.4401, 0.2442, 0.4644, 0.2156, 0.4644, 0.2156, 0.4401, 0.2728, 0.3193, 0.2728, 0.343, 0.2442, 0.343, 0.2442, 0.3193, 0.2728, 0.343, 0.2728, 0.3673, 0.2442, 0.3673, 0.2442, 0.343, 0.2728, 0.3673, 0.2728, 0.3916, 0.2442, 0.3916, 0.2442, 0.3673, 0.2728, 0.3916, 0.2728, 0.4158, 0.2442, 0.4158, 0.2442, 0.3916, 0.2728, 0.4158, 0.2728, 0.4401, 0.2442, 0.4401, 0.2442, 0.4158, 0.2728, 0.4401, 0.2728, 0.4644, 0.2442, 0.4644, 0.2442, 0.4401, 0.3014, 0.3193, 0.3014, 0.3464, 0.2728, 0.343, 0.2728, 0.3193, 0.3014, 0.3464, 0.3014, 0.3673, 0.2728, 0.3673, 0.2728, 0.343, 0.3014, 0.3673, 0.3014, 0.3916, 0.2728, 0.3916, 0.2728, 0.3673, 0.3014, 0.3916, 0.3014, 0.4158, 0.2728, 0.4158, 0.2728, 0.3916, 0.3014, 0.4158, 0.3014, 0.4401, 0.2728, 0.4401, 0.2728, 0.4158, 0.3014, 0.4401, 0.3014, 0.4644, 0.2728, 0.4644, 0.2728, 0.4401, 0.3333, 0.3193, 0.3334, 0.3435, 0.3015, 0.3435, 0.3014, 0.3193, 0.3333, 0.3464, 0.3333, 0.3674, 0.3014, 0.3673, 0.3014, 0.3464, 0.3333, 0.3674, 0.3333, 0.3916, 0.3014, 0.3916, 0.3014, 0.3673, 0.3333, 0.3916, 0.3333, 0.4157, 0.3014, 0.4157, 0.3014, 0.3916, 0.3333, 0.4157, 0.3333, 0.4401, 0.3014, 0.4401, 0.3014, 0.4157, 0.3333, 0.4401, 0.3333, 0.4644, 0.3014, 0.4644, 0.3014, 0.4401, 0.1584, 0.3193, 0.1584, 0.343, 0.1298, 0.343, 0.1298, 0.3193, 0.1584, 0.343, 0.1584, 0.3673, 0.1298, 0.3673, 0.1298, 0.343, 0.1584, 0.3673, 0.1584, 0.3916, 0.1298, 0.3916, 0.1298, 0.3673, 0.1584, 0.3916, 0.1584, 0.4158, 0.1298, 0.4158, 0.1298, 0.3916, 0.1584, 0.4158, 0.1584, 0.4401, 0.1298, 0.4401, 0.1298, 0.4158, 0.1584, 0.4401, 0.1584, 0.4644, 0.1298, 0.4644, 0.1298, 0.4401, 0.3514, 0.32, 0.3514, 0.3438, 0.3335, 0.3438, 0.3335, 0.32, 0.3514, 0.3438, 0.3514, 0.3677, 0.3335, 0.3677, 0.3335, 0.3438, 0.3514, 0.3677, 0.3514, 0.3915, 0.3335, 0.3915, 0.3335, 0.3677, 0.3514, 0.3915, 0.3514, 0.4153, 0.3335, 0.4153, 0.3335, 0.3915, 0.3514, 0.4153, 0.3514, 0.4392, 0.3335, 0.4392, 0.3335, 0.4153, 0.3514, 0.4392, 0.3514, 0.463, 0.3335, 0.463, 0.3335, 0.4392, 0.5069, 0.3216, 0.5069, 0.3453, 0.4779, 0.3453, 0.4779, 0.3216, 0.5069, 0.3453, 0.5069, 0.3689, 0.4779, 0.3689, 0.4779, 0.3453, 0.5069, 0.3689, 0.5069, 0.3926, 0.4779, 0.3926, 0.4779, 0.3689, 0.5069, 0.3926, 0.5069, 0.4162, 0.4779, 0.4162, 0.4779, 0.3926, 0.5069, 0.4162, 0.5069, 0.4398, 0.4779, 0.4398, 0.4779, 0.4162, 0.5069, 0.4398, 0.5069, 0.4635, 0.4779, 0.4635, 0.4779, 0.4398, 0.6961, 0.3194, 0.6961, 0.3433, 0.6782, 0.3433, 0.6782, 0.3194, 0.6961, 0.3433, 0.6961, 0.3673, 0.6782, 0.3673, 0.6782, 0.3433, 0.6961, 0.3673, 0.6961, 0.3913, 0.6782, 0.3913, 0.6782, 0.3673, 0.6961, 0.3913, 0.6961, 0.4153, 0.6782, 0.4153, 0.6782, 0.3913, 0.6961, 0.4153, 0.6961, 0.4393, 0.6782, 0.4393, 0.6782, 0.4153, 0.6961, 0.4393, 0.6961, 0.4633, 0.6782, 0.4633, 0.6782, 0.4393, 0.8214, 0.4393, 0.8214, 0.4633, 0.8035, 0.4633, 0.8035, 0.4393, 0.8035, 0.4393, 0.8035, 0.4633, 0.7856, 0.4633, 0.7856, 0.4393, 0.7856, 0.4393, 0.7856, 0.4633, 0.7677, 0.4633, 0.7677, 0.4393, 0.7677, 0.4393, 0.7677, 0.4633, 0.7498, 0.4633, 0.7498, 0.4393, 0.7498, 0.4393, 0.7498, 0.4633, 0.7319, 0.4633, 0.7319, 0.4393, 0.7319, 0.4393, 0.7319, 0.4633, 0.714, 0.4633, 0.714, 0.4393, 0.714, 0.4393, 0.714, 0.4633, 0.6961, 0.4633, 0.6961, 0.4393, 0.8214, 0.4153, 0.8214, 0.4393, 0.8035, 0.4393, 0.8035, 0.4153, 0.8035, 0.4153, 0.8035, 0.4393, 0.7856, 0.4393, 0.7856, 0.4153, 0.7856, 0.4153, 0.7856, 0.4393, 0.7677, 0.4393, 0.7677, 0.4153, 0.7677, 0.4153, 0.7677, 0.4393, 0.7498, 0.4393, 0.7498, 0.4153, 0.7498, 0.4153, 0.7498, 0.4393, 0.7319, 0.4393, 0.7319, 0.4153, 0.7319, 0.4153, 0.7319, 0.4393, 0.714, 0.4393, 0.714, 0.4153, 0.714, 0.4153, 0.714, 0.4393, 0.6961, 0.4393, 0.6961, 0.4153, 0.8214, 0.3913, 0.8214, 0.4153, 0.8035, 0.4153, 0.8035, 0.3913, 0.8035, 0.3913, 0.8035, 0.4153, 0.7856, 0.4153, 0.7856, 0.3913, 0.7856, 0.3913, 0.7856, 0.4153, 0.7677, 0.4153, 0.7677, 0.3913, 0.7677, 0.3913, 0.7677, 0.4153, 0.7498, 0.4153, 0.7498, 0.3913, 0.7498, 0.3913, 0.7498, 0.4153, 0.7319, 0.4153, 0.7319, 0.3913, 0.7319, 0.3913, 0.7319, 0.4153, 0.714, 0.4153, 0.714, 0.3913, 0.714, 0.3913, 0.714, 0.4153, 0.6961, 0.4153, 0.6961, 0.3913, 0.8214, 0.3673, 0.8214, 0.3913, 0.8035, 0.3913, 0.8035, 0.3673, 0.8035, 0.3673, 0.8035, 0.3913, 0.7856, 0.3913, 0.7856, 0.3673, 0.7856, 0.3673, 0.7856, 0.3913, 0.7677, 0.3913, 0.7677, 0.3673, 0.7677, 0.3673, 0.7677, 0.3913, 0.7498, 0.3913, 0.7498, 0.3673, 0.7498, 0.3673, 0.7498, 0.3913, 0.7319, 0.3913, 0.7319, 0.3673, 0.7319, 0.3673, 0.7319, 0.3913, 0.714, 0.3913, 0.714, 0.3673, 0.714, 0.3673, 0.714, 0.3913, 0.6961, 0.3913, 0.6961, 0.3673, 0.8214, 0.3433, 0.8214, 0.3673, 0.8035, 0.3673, 0.8035, 0.3433, 0.8035, 0.3433, 0.8035, 0.3673, 0.7856, 0.3673, 0.7856, 0.3433, 0.7856, 0.3433, 0.7856, 0.3673, 0.7677, 0.3673, 0.7677, 0.3433, 0.7677, 0.3433, 0.7677, 0.3673, 0.7498, 0.3673, 0.7498, 0.3433, 0.7498, 0.3433, 0.7498, 0.3673, 0.7319, 0.3673, 0.7319, 0.3433, 0.7319, 0.3433, 0.7319, 0.3673, 0.714, 0.3673, 0.714, 0.3433, 0.714, 0.3433, 0.714, 0.3673, 0.6961, 0.3673, 0.6961, 0.3433, 0.8214, 0.3194, 0.8214, 0.3433, 0.8035, 0.3433, 0.8035, 0.3194, 0.8035, 0.3194, 0.8035, 0.3433, 0.7856, 0.3433, 0.7856, 0.3194, 0.7856, 0.3194, 0.7856, 0.3433, 0.7677, 0.3433, 0.7677, 0.3194, 0.7677, 0.3194, 0.7677, 0.3433, 0.7498, 0.3433, 0.7498, 0.3194, 0.7498, 0.3194, 0.7498, 0.3433, 0.7319, 0.3433, 0.7319, 0.3194, 0.7319, 0.3194, 0.7319, 0.3433, 0.714, 0.3433, 0.714, 0.3194, 0.714, 0.3194, 0.714, 0.3433, 0.6961, 0.3433, 0.6961, 0.3194, 0.4758, 0.4392, 0.4758, 0.463, 0.459, 0.463, 0.459, 0.4392, 0.459, 0.4392, 0.459, 0.463, 0.441, 0.463, 0.441, 0.4392, 0.441, 0.4392, 0.441, 0.463, 0.4231, 0.463, 0.4231, 0.4392, 0.4231, 0.4392, 0.4231, 0.463, 0.4052, 0.463, 0.4052, 0.4392, 0.4052, 0.4392, 0.4052, 0.463, 0.3872, 0.463, 0.3872, 0.4392, 0.3872, 0.4392, 0.3872, 0.463, 0.3693, 0.463, 0.3693, 0.4392, 0.3693, 0.4392, 0.3693, 0.463, 0.3514, 0.463, 0.3514, 0.4392, 0.4758, 0.4153, 0.4758, 0.4392, 0.459, 0.4392, 0.459, 0.4153, 0.459, 0.4153, 0.459, 0.4392, 0.441, 0.4392, 0.441, 0.4153, 0.441, 0.4153, 0.441, 0.4392, 0.4231, 0.4392, 0.4231, 0.4153, 0.4231, 0.4153, 0.4231, 0.4392, 0.4052, 0.4392, 0.4052, 0.4153, 0.4052, 0.4153, 0.4052, 0.4392, 0.3872, 0.4392, 0.3872, 0.4153, 0.3872, 0.4153, 0.3872, 0.4392, 0.3693, 0.4392, 0.3693, 0.4153, 0.3693, 0.4153, 0.3693, 0.4392, 0.3514, 0.4392, 0.3514, 0.4153, 0.4758, 0.3915, 0.4758, 0.4153, 0.459, 0.4153, 0.459, 0.3915, 0.459, 0.3915, 0.459, 0.4153, 0.441, 0.4153, 0.441, 0.3915, 0.441, 0.3915, 0.441, 0.4153, 0.4231, 0.4153, 0.4231, 0.3915, 0.4231, 0.3915, 0.4231, 0.4153, 0.4052, 0.4153, 0.4052, 0.3915, 0.4052, 0.3915, 0.4052, 0.4153, 0.3872, 0.4153, 0.3872, 0.3915, 0.3872, 0.3915, 0.3872, 0.4153, 0.3693, 0.4153, 0.3693, 0.3915, 0.3693, 0.3915, 0.3693, 0.4153, 0.3514, 0.4153, 0.3514, 0.3915, 0.4758, 0.3677, 0.4758, 0.3915, 0.459, 0.3915, 0.459, 0.3677, 0.459, 0.3677, 0.459, 0.3915, 0.441, 0.3915, 0.441, 0.3677, 0.441, 0.3677, 0.441, 0.3915, 0.4231, 0.3915, 0.4231, 0.3677, 0.4231, 0.3677, 0.4231, 0.3915, 0.4052, 0.3915, 0.4052, 0.3677, 0.4052, 0.3677, 0.4052, 0.3915, 0.3872, 0.3915, 0.3872, 0.3677, 0.3872, 0.3677, 0.3872, 0.3915, 0.3693, 0.3915, 0.3693, 0.3677, 0.3693, 0.3677, 0.3693, 0.3915, 0.3514, 0.3915, 0.3514, 0.3677, 0.4758, 0.3438, 0.4758, 0.3677, 0.459, 0.3677, 0.459, 0.3438, 0.459, 0.3438, 0.459, 0.3677, 0.441, 0.3677, 0.441, 0.3438, 0.441, 0.3438, 0.441, 0.3677, 0.4231, 0.3677, 0.4231, 0.3438, 0.4231, 0.3438, 0.4231, 0.3677, 0.4052, 0.3677, 0.4052, 0.3438, 0.4052, 0.3438, 0.4052, 0.3677, 0.3872, 0.3677, 0.3872, 0.3438, 0.3872, 0.3438, 0.3872, 0.3677, 0.3693, 0.3677, 0.3693, 0.3438, 0.3693, 0.3438, 0.3693, 0.3677, 0.3514, 0.3677, 0.3514, 0.3438, 0.4758, 0.32, 0.4758, 0.3438, 0.459, 0.3438, 0.459, 0.32, 0.459, 0.32, 0.459, 0.3438, 0.441, 0.3438, 0.441, 0.32, 0.441, 0.32, 0.441, 0.3438, 0.4231, 0.3438, 0.4231, 0.32, 0.4231, 0.32, 0.4231, 0.3438, 0.4052, 0.3438, 0.4052, 0.32, 0.4052, 0.32, 0.4052, 0.3438, 0.3872, 0.3438, 0.3872, 0.32, 0.3872, 0.32, 0.3872, 0.3438, 0.3693, 0.3438, 0.3693, 0.32, 0.3693, 0.32, 0.3693, 0.3438, 0.3514, 0.3438, 0.3514, 0.32, 0.4758, 0.2561, 0.4758, 0.2918, 0.4624, 0.2918, 0.4624, 0.2561, 0.4624, 0.2561, 0.4624, 0.2918, 0.4433, 0.2918, 0.4433, 0.2561, 0.4433, 0.2561, 0.4433, 0.2918, 0.4242, 0.2918, 0.4242, 0.2561, 0.4242, 0.2561, 0.4242, 0.2918, 0.4051, 0.2918, 0.4051, 0.2561, 0.4051, 0.2561, 0.4051, 0.2918, 0.3859, 0.2918, 0.3859, 0.2561, 0.3859, 0.2561, 0.3859, 0.2918, 0.3668, 0.2918, 0.3668, 0.2561, 0.3668, 0.2561, 0.3668, 0.2918, 0.3477, 0.2918, 0.3477, 0.2561, 0.4758, 0.2204, 0.4758, 0.2561, 0.4624, 0.2561, 0.4624, 0.2204, 0.4624, 0.2204, 0.4624, 0.2561, 0.4433, 0.2561, 0.4433, 0.2204, 0.4433, 0.2204, 0.4433, 0.2561, 0.4242, 0.2561, 0.4242, 0.2204, 0.4242, 0.2204, 0.4242, 0.2561, 0.4051, 0.2561, 0.4051, 0.2204, 0.4051, 0.2204, 0.4051, 0.2561, 0.3859, 0.2561, 0.3859, 0.2204, 0.3859, 0.2204, 0.3859, 0.2561, 0.3668, 0.2561, 0.3668, 0.2204, 0.3668, 0.2204, 0.3668, 0.2561, 0.3477, 0.2561, 0.3477, 0.2204, 0.4758, 0.1847, 0.4758, 0.2204, 0.4624, 0.2204, 0.4624, 0.1847, 0.4624, 0.1847, 0.4624, 0.2204, 0.4433, 0.2204, 0.4433, 0.1847, 0.4433, 0.1847, 0.4433, 0.2204, 0.4242, 0.2204, 0.4242, 0.1847, 0.4242, 0.1847, 0.4242, 0.2204, 0.4051, 0.2204, 0.4051, 0.1847, 0.4051, 0.1847, 0.4051, 0.2204, 0.3859, 0.2204, 0.3859, 0.1847, 0.3859, 0.1847, 0.3859, 0.2204, 0.3668, 0.2204, 0.3668, 0.1847, 0.3668, 0.1847, 0.3668, 0.2204, 0.3477, 0.2204, 0.3477, 0.1847, 0.4758, 0.149, 0.4758, 0.1847, 0.4624, 0.1847, 0.4624, 0.149, 0.4624, 0.149, 0.4624, 0.1847, 0.4433, 0.1847, 0.4433, 0.149, 0.4433, 0.149, 0.4433, 0.1847, 0.4242, 0.1847, 0.4242, 0.149, 0.4242, 0.149, 0.4242, 0.1847, 0.4051, 0.1847, 0.4051, 0.149, 0.4051, 0.149, 0.4051, 0.1847, 0.3859, 0.1847, 0.3859, 0.149, 0.3859, 0.149, 0.3859, 0.1847, 0.3668, 0.1847, 0.3668, 0.149, 0.3668, 0.149, 0.3668, 0.1847, 0.3477, 0.1847, 0.3477, 0.149, 0.4758, 0.1133, 0.4758, 0.149, 0.4624, 0.149, 0.4624, 0.1133, 0.4624, 0.1133, 0.4624, 0.149, 0.4433, 0.149, 0.4433, 0.1133, 0.4433, 0.1133, 0.4433, 0.149, 0.4242, 0.149, 0.4242, 0.1133, 0.4242, 0.1133, 0.4242, 0.149, 0.4051, 0.149, 0.4051, 0.1133, 0.4051, 0.1133, 0.4051, 0.149, 0.3859, 0.149, 0.3859, 0.1133, 0.3859, 0.1133, 0.3859, 0.149, 0.3668, 0.149, 0.3668, 0.1133, 0.3668, 0.1133, 0.3668, 0.149, 0.3477, 0.149, 0.3477, 0.1133, 0.4758, 0.0783, 0.4758, 0.1133, 0.4624, 0.1133, 0.4624, 0.0783, 0.4624, 0.0783, 0.4624, 0.1133, 0.4433, 0.1133, 0.4433, 0.0783, 0.4433, 0.0783, 0.4433, 0.1133, 0.4242, 0.1133, 0.4242, 0.0783, 0.4242, 0.0783, 0.4242, 0.1133, 0.4051, 0.1133, 0.4051, 0.0783, 0.4051, 0.0783, 0.4051, 0.1133, 0.3859, 0.1133, 0.3859, 0.0783, 0.3859, 0.0783, 0.3859, 0.1133, 0.3668, 0.1133, 0.3668, 0.0783, 0.3668, 0.0783, 0.3668, 0.1133, 0.3477, 0.1133, 0.3477, 0.0783, 0.4758, 0.6616, 0.4758, 0.6961, 0.4584, 0.6961, 0.4584, 0.6616, 0.4578, 0.6616, 0.4578, 0.6961, 0.4404, 0.6961, 0.4404, 0.6616, 0.4404, 0.6616, 0.4404, 0.6961, 0.423, 0.6961, 0.423, 0.6616, 0.423, 0.6616, 0.423, 0.6961, 0.4055, 0.6961, 0.4055, 0.6616, 0.4055, 0.6616, 0.4055, 0.6961, 0.3881, 0.6961, 0.3881, 0.6616, 0.3881, 0.6616, 0.3881, 0.6961, 0.3707, 0.6961, 0.3707, 0.6616, 0.3707, 0.6616, 0.3707, 0.6961, 0.3532, 0.6961, 0.3532, 0.6616, 0.4758, 0.6271, 0.4758, 0.6616, 0.4584, 0.6616, 0.4584, 0.6271, 0.4578, 0.6272, 0.4578, 0.6616, 0.4404, 0.6616, 0.4404, 0.6272, 0.4404, 0.6272, 0.4404, 0.6616, 0.423, 0.6616, 0.423, 0.6272, 0.423, 0.6272, 0.423, 0.6616, 0.4055, 0.6616, 0.4055, 0.6272, 0.4055, 0.6272, 0.4055, 0.6616, 0.3881, 0.6616, 0.3881, 0.6272, 0.3881, 0.6272, 0.3881, 0.6616, 0.3707, 0.6616, 0.3707, 0.6272, 0.3707, 0.6272, 0.3707, 0.6616, 0.3532, 0.6616, 0.3532, 0.6272, 0.4758, 0.5927, 0.4758, 0.6271, 0.4584, 0.6271, 0.4584, 0.5927, 0.4578, 0.5927, 0.4578, 0.6272, 0.4404, 0.6272, 0.4404, 0.5927, 0.4404, 0.5927, 0.4404, 0.6272, 0.423, 0.6272, 0.423, 0.5927, 0.423, 0.5927, 0.423, 0.6272, 0.4055, 0.6272, 0.4055, 0.5927, 0.4055, 0.5927, 0.4055, 0.6272, 0.3881, 0.6272, 0.3881, 0.5927, 0.3881, 0.5927, 0.3881, 0.6272, 0.3707, 0.6272, 0.3707, 0.5927, 0.3707, 0.5927, 0.3707, 0.6272, 0.3532, 0.6272, 0.3532, 0.5927, 0.4758, 0.5582, 0.4758, 0.5927, 0.4584, 0.5927, 0.4584, 0.5582, 0.4578, 0.5582, 0.4578, 0.5927, 0.4404, 0.5927, 0.4404, 0.5582, 0.4404, 0.5582, 0.4404, 0.5927, 0.423, 0.5927, 0.423, 0.5582, 0.423, 0.5582, 0.423, 0.5927, 0.4055, 0.5927, 0.4055, 0.5582, 0.4055, 0.5582, 0.4055, 0.5927, 0.3881, 0.5927, 0.3881, 0.5582, 0.3881, 0.5582, 0.3881, 0.5927, 0.3707, 0.5927, 0.3707, 0.5582, 0.3707, 0.5582, 0.3707, 0.5927, 0.3532, 0.5927, 0.3532, 0.5582, 0.4758, 0.5238, 0.4758, 0.5582, 0.4584, 0.5582, 0.4584, 0.5238, 0.4578, 0.5238, 0.4578, 0.5582, 0.4404, 0.5582, 0.4404, 0.5238, 0.4404, 0.5238, 0.4404, 0.5582, 0.423, 0.5582, 0.423, 0.5238, 0.423, 0.5238, 0.423, 0.5582, 0.4055, 0.5582, 0.4055, 0.5238, 0.4055, 0.5238, 0.4055, 0.5582, 0.3881, 0.5582, 0.3881, 0.5238, 0.3881, 0.5238, 0.3881, 0.5582, 0.3707, 0.5582, 0.3707, 0.5238, 0.3707, 0.5238, 0.3707, 0.5582, 0.3532, 0.5582, 0.3532, 0.5238, 0.4758, 0.4893, 0.4758, 0.5238, 0.4584, 0.5238, 0.4584, 0.4893, 0.4578, 0.4893, 0.4578, 0.5238, 0.4404, 0.5238, 0.4404, 0.4893, 0.4404, 0.4893, 0.4404, 0.5238, 0.423, 0.5238, 0.423, 0.4893, 0.423, 0.4893, 0.423, 0.5238, 0.4055, 0.5238, 0.4055, 0.4893, 0.4055, 0.4893, 0.4055, 0.5238, 0.3881, 0.5238, 0.3881, 0.4893, 0.3881, 0.4893, 0.3881, 0.5238, 0.3707, 0.5238, 0.3707, 0.4893, 0.3707, 0.4893, 0.3707, 0.5238, 0.3532, 0.5238, 0.3532, 0.4893, 0.4758, 0.6944, 0.4758, 0.7289, 0.4584, 0.7289, 0.4584, 0.6944, 0.4578, 0.6945, 0.4578, 0.7289, 0.4404, 0.7289, 0.4404, 0.6945, 0.4404, 0.6945, 0.4404, 0.7289, 0.423, 0.7289, 0.423, 0.6945, 0.423, 0.6945, 0.423, 0.7289, 0.4055, 0.7289, 0.4055, 0.6945, 0.4055, 0.6945, 0.4055, 0.7289, 0.3881, 0.7289, 0.3881, 0.6945, 0.3881, 0.6945, 0.3881, 0.7289, 0.3707, 0.7289, 0.3707, 0.6945, 0.3707, 0.6945, 0.3707, 0.7289, 0.3532, 0.7289, 0.3532, 0.6945, 0.4758, 0.2918, 0.4758, 0.3191, 0.4624, 0.3191, 0.4624, 0.2918, 0.4624, 0.2918, 0.4624, 0.3191, 0.4433, 0.3191, 0.4433, 0.2918, 0.4433, 0.2918, 0.4433, 0.3191, 0.4242, 0.3191, 0.4242, 0.2918, 0.4242, 0.2918, 0.4242, 0.3191, 0.4051, 0.3191, 0.4051, 0.2918, 0.4051, 0.2918, 0.4051, 0.3191, 0.3859, 0.3191, 0.3859, 0.2918, 0.3859, 0.2918, 0.3859, 0.3191, 0.3668, 0.3191, 0.3668, 0.2918, 0.3668, 0.2918, 0.3668, 0.3191, 0.3477, 0.3191, 0.3477, 0.2918, 0.4758, 0.463, 0.4758, 0.488, 0.459, 0.488, 0.459, 0.463, 0.459, 0.463, 0.459, 0.488, 0.441, 0.488, 0.441, 0.463, 0.441, 0.463, 0.441, 0.488, 0.4231, 0.488, 0.4231, 0.463, 0.4231, 0.463, 0.4231, 0.488, 0.4052, 0.488, 0.4052, 0.463, 0.4052, 0.463, 0.4052, 0.488, 0.3872, 0.488, 0.3872, 0.463, 0.3872, 0.463, 0.3872, 0.488, 0.3693, 0.488, 0.3693, 0.463, 0.3693, 0.463, 0.3693, 0.488, 0.3514, 0.488, 0.3514, 0.463, 0.8214, 0.4633, 0.8214, 0.4872, 0.8035, 0.4872, 0.8035, 0.4633, 0.8035, 0.4633, 0.8035, 0.4872, 0.7856, 0.4872, 0.7856, 0.4633, 0.7856, 0.4633, 0.7856, 0.4872, 0.7677, 0.4872, 0.7677, 0.4633, 0.7677, 0.4633, 0.7677, 0.4872, 0.7498, 0.4872, 0.7498, 0.4633, 0.7498, 0.4633, 0.7498, 0.4872, 0.7319, 0.4872, 0.7319, 0.4633, 0.7319, 0.4633, 0.7319, 0.4872, 0.714, 0.4872, 0.714, 0.4633, 0.714, 0.4633, 0.714, 0.4872, 0.6961, 0.4872, 0.6961, 0.4633])
me_cube_003.materials.append(mat_material_005)
me_cube_003.use_remesh_fix_poles = True
me_cube_003.use_remesh_preserve_attributes = False
me_cube_003.use_mirror_vertex_groups = False
me_cube_003.update()
me_bee = bpy.data.meshes.new('bee')
me_bee.from_pydata([(-0.5919, -0.5, 0.0), (0.5919, -0.5, 0.0), (-0.5919, 0.5, 0.0), (0.5919, 0.5, 0.0)], [], [(0, 1, 3, 2)])
_uv = me_bee.uv_layers.new(name='UVMap')
_uv.uv.foreach_set('vector', [0.0, 0.0, 1.0, 0.0, 1.0, 1.0, 0.0, 1.0])
me_bee.materials.append(mat_bee)
me_bee.use_remesh_fix_poles = True
me_bee.use_remesh_preserve_attributes = False
me_bee.use_mirror_vertex_groups = False
me_bee.update()
me_plane_011 = bpy.data.meshes.new('Plane.011')
me_plane_011.from_pydata([(-10.29, 8.206, -0.02806), (-4.204, 8.206, -0.02806), (-10.29, 10.21, -0.02806), (-4.204, 10.21, -0.02806), (-14.55, 3.947, -0.02806), (-10.29, 3.947, -0.02806), (-14.55, 8.212, -0.02806), (-10.29, 8.212, -0.02806), (-4.187, 6.243, -0.02411), (-2.056, 6.243, -0.02411), (-4.187, 8.374, -0.02411), (-2.056, 8.374, -0.02411), (-2.079, 4.155, -0.02411), (0.05244, 4.155, -0.02411), (-2.079, 6.287, -0.02411), (0.05244, 6.287, -0.02411), (-0.05351, 2.047, -0.02411), (2.078, 2.047, -0.02411), (-0.05351, 4.179, -0.02411), (2.078, 4.179, -0.02411), (-0.05394, -0.04039, 0.0), (2.078, -0.04039, 0.0), (-0.05394, 2.05, 0.0), (2.078, 2.05, 0.0), (-2.041, -2.041, 0.0), (0.0, -2.041, 0.0), (-2.041, 1.907e-06, 0.0), (0.0, 1.907e-06, 0.0), (-8.274, 4.138, -0.03991), (-4.098, 4.138, -0.03991), (-8.274, 6.184, -0.03991), (-4.098, 6.184, -0.03991), (-8.274, -0.01358, -0.03991), (-4.098, -0.01358, -0.03991), (-8.274, 2.032, -0.03991), (-4.098, 2.032, -0.03991), (-4.132, -2.085, -0.02522), (-2.051, -2.085, -0.02522), (-4.132, -0.004249, -0.02522), (-2.051, -0.004249, -0.02522), (-10.37, 2.042, -0.02522), (-8.293, 2.042, -0.02522), (-10.37, 4.123, -0.02522), (-8.293, 4.123, -0.02522), (-8.264, 8.206, -0.02806), (-6.234, 8.206, -0.02806), (-6.234, 10.21, -0.02806), (-8.264, 10.21, -0.02806), (-12.42, 3.947, -0.02806), (-12.42, 8.212, -0.02806), (-14.55, 6.08, -0.02806), (-10.29, 6.08, -0.02806), (-12.42, 6.08, -0.02806), (-6.186, 4.138, -0.03991), (-6.186, 6.184, -0.03991), (-6.186, -0.01358, -0.03991), (-6.186, 2.032, -0.03991)], [], [(45, 1, 3, 46), (52, 51, 7, 49), (8, 9, 11, 10), (12, 13, 15, 14), (16, 17, 19, 18), (20, 21, 23, 22), (24, 25, 27, 26), (53, 29, 31, 54), (55, 33, 35, 56), (36, 37, 39, 38), (40, 41, 43, 42), (0, 44, 47, 2), (44, 45, 46, 47), (50, 52, 49, 6), (4, 48, 52, 50), (48, 5, 51, 52), (28, 53, 54, 30), (32, 55, 56, 34)])
me_plane_011.polygons.foreach_set('material_index', [0, 1, 1, 0, 0, 2, 2, 1, 0, 0, 0, 1, 1, 1, 1, 1, 0, 1])
_uv = me_plane_011.uv_layers.new(name='UVMap')
_uv.uv.foreach_set('vector', [0.6667, 0.0, 1.0, 0.0, 1.0, 1.0, 0.6667, 1.0, 0.5, 0.5, 1.0, 0.5, 1.0, 1.0, 0.5, 1.0, 0.0, 0.0, 1.0, 0.0, 1.0, 1.0, 0.0, 1.0, 0.0, 0.0, 1.0, 0.0, 1.0, 1.0, 0.0, 1.0, 0.0, 0.0, 1.0, 0.0, 1.0, 1.0, 0.0, 1.0, 0.0, 0.0, 1.0, 0.0, 1.0, 1.0, 0.0, 1.0, 0.0, 0.0, 1.0, 0.0, 1.0, 1.0, 0.0, 1.0, 0.5, 0.0, 1.0, 0.0, 1.0, 1.0, 0.5, 1.0, 0.5, 0.0, 1.0, 0.0, 1.0, 1.0, 0.5, 1.0, 0.0, 0.0, 1.0, 0.0, 1.0, 1.0, 0.0, 1.0, 0.0, 0.0, 1.0, 0.0, 1.0, 1.0, 0.0, 1.0, 0.0, 0.0, 0.3333, 0.0, 0.3333, 1.0, 0.0, 1.0, 0.3333, 0.0, 0.6667, 0.0, 0.6667, 1.0, 0.3333, 1.0, 0.0, 0.5, 0.5, 0.5, 0.5, 1.0, 0.0, 1.0, 0.0, 0.0, 0.5, 0.0, 0.5, 0.5, 0.0, 0.5, 0.5, 0.0, 1.0, 0.0, 1.0, 0.5, 0.5, 0.5, 0.0, 0.0, 0.5, 0.0, 0.5, 1.0, 0.0, 1.0, 0.0, 0.0, 0.5, 0.0, 0.5, 1.0, 0.0, 1.0])
me_plane_011.materials.append(mat_ehite)
me_plane_011.materials.append(mat_white)
me_plane_011.materials.append(mat_material_004)
me_plane_011.use_remesh_fix_poles = True
me_plane_011.use_remesh_preserve_attributes = False
me_plane_011.use_mirror_vertex_groups = False
me_plane_011.update()
me_plane_012 = bpy.data.meshes.new('Plane.012')
me_plane_012.from_pydata([(-1.0, -1.0, 0.0), (1.0, -1.0, 0.0), (-1.0, 1.0, 0.0), (1.0, 1.0, 0.0)], [], [(0, 1, 3, 2)])
_uv = me_plane_012.uv_layers.new(name='UVMap')
_uv.uv.foreach_set('vector', [0.4375, 0.4375, 0.5625, 0.4375, 0.5625, 0.5625, 0.4375, 0.5625])
me_plane_012.materials.append(mat_material_007)
me_plane_012.use_remesh_fix_poles = True
me_plane_012.use_remesh_preserve_attributes = False
me_plane_012.use_mirror_vertex_groups = False
me_plane_012.update()
me_plane_013 = bpy.data.meshes.new('Plane.013')
me_plane_013.from_pydata([(-1.05, -1.0, 0.0), (1.0, -1.0, 0.0), (0.8574, -1.0, 0.0), (-1.05, -0.8803, 0.0), (1.0, -0.8803, 0.0), (0.8574, -0.8803, 0.0), (1.0, -1.181, 0.0), (0.8574, -1.181, 0.0), (1.0, -1.0, 0.0), (1.0, -0.8803, 0.0), (1.15, -1.0, 0.0), (1.15, -0.8803, 0.0), (1.15, -1.181, 0.0), (1.0, -1.317, 0.0), (1.15, -1.317, 0.0), (1.291, -1.0, 0.0), (1.291, -1.181, 0.0), (1.291, -1.317, 0.0), (1.0, 0.05985, 0.0), (0.8574, 0.05985, 0.0), (-1.05, 0.05985, 0.0), (1.142, -2.133, 0.001683), (2.096, -2.133, 0.001683), (1.142, -1.179, 0.001683), (2.096, -1.179, 0.001683)], [], [(0, 2, 5, 3), (2, 1, 4, 5), (1, 2, 7, 6), (4, 1, 8, 9), (9, 8, 10, 11), (6, 12, 10, 8, 1), (12, 6, 13, 14), (10, 12, 16, 15), (17, 16, 12, 14), (20, 3, 5, 4, 18, 19), (21, 22, 24, 23)])
_uv = me_plane_013.uv_layers.new(name='UVMap')
_uv.uv.foreach_set('vector', [0.0, 0.0, 0.9305, 0.0, 0.9305, 0.05985, 0.0, 0.05985, 0.9305, 0.0, 1.0, 0.0, 1.0, 0.05985, 0.9305, 0.05985, 1.0, 0.0, 0.9305, 0.0, 0.9305, 0.0, 1.0, 0.0, 1.0, 0.05985, 1.0, 0.0, 1.0, 0.0, 1.0, 0.05985, 1.0, 0.05985, 1.0, 0.0, 1.0, 0.0, 1.0, 0.05985, 1.0, 0.0, 0.0, 0.0, 1.0, 0.0, 1.0, 0.0, 1.0, 0.0, 0.0, 0.0, 1.0, 0.0, 1.0, 0.0, 0.0, 0.0, 1.0, 0.0, 0.0, 0.0, 0.0, 0.0, 1.0, 0.0, 0.0, 0.0, 0.0, 0.0, 0.0, 0.0, 0.0, 0.0, 0.0, 0.0, 0.0, 0.05985, 0.9305, 0.05985, 1.0, 0.05985, 0.0, 0.0, 0.0, 0.0, 0.0, 0.0, 1.0, 0.0, 1.0, 1.0, 0.0, 1.0])
me_plane_013.materials.append(mat_material_008)
me_plane_013.use_remesh_fix_poles = True
me_plane_013.use_remesh_preserve_attributes = False
me_plane_013.use_mirror_vertex_groups = False
me_plane_013.update()
me_plane_015 = bpy.data.meshes.new('Plane.015')
me_plane_015.from_pydata([(-1.05, -1.0, 0.0), (1.0, -1.0, 0.0), (0.8574, -1.0, 0.0), (-1.05, -0.8803, 0.0), (1.0, -0.8803, 0.0), (0.8574, -0.8803, 0.0), (1.0, -1.181, 0.0), (0.8574, -1.181, 0.0), (1.0, -1.0, 0.0), (1.0, -0.8803, 0.0), (1.15, -1.0, 0.0), (1.15, -0.8803, 0.0), (1.15, -1.181, 0.0), (1.0, -1.317, 0.0), (1.15, -1.317, 0.0), (1.291, -1.0, 0.0), (1.291, -1.181, 0.0), (1.291, -1.317, 0.0), (1.0, 0.05985, 0.0), (0.8574, 0.05985, 0.0), (-1.05, 0.05985, 0.0), (1.142, -2.133, 0.001683), (2.096, -2.133, 0.001683), (1.142, -1.179, 0.001683), (2.096, -1.179, 0.001683)], [], [(0, 2, 5, 3), (2, 1, 4, 5), (1, 2, 7, 6), (4, 1, 8, 9), (9, 8, 10, 11), (6, 12, 10, 8, 1), (12, 6, 13, 14), (10, 12, 16, 15), (17, 16, 12, 14), (20, 3, 5, 4, 18, 19), (21, 22, 24, 23)])
_uv = me_plane_015.uv_layers.new(name='UVMap')
_uv.uv.foreach_set('vector', [0.0, 0.0, 0.9305, 0.0, 0.9305, 0.05985, 0.0, 0.05985, 0.9305, 0.0, 1.0, 0.0, 1.0, 0.05985, 0.9305, 0.05985, 1.0, 0.0, 0.9305, 0.0, 0.9305, 0.0, 1.0, 0.0, 1.0, 0.05985, 1.0, 0.0, 1.0, 0.0, 1.0, 0.05985, 1.0, 0.05985, 1.0, 0.0, 1.0, 0.0, 1.0, 0.05985, 1.0, 0.0, 0.0, 0.0, 1.0, 0.0, 1.0, 0.0, 1.0, 0.0, 0.0, 0.0, 1.0, 0.0, 1.0, 0.0, 0.0, 0.0, 1.0, 0.0, 0.0, 0.0, 0.0, 0.0, 1.0, 0.0, 0.0, 0.0, 0.0, 0.0, 0.0, 0.0, 0.0, 0.0, 0.0, 0.0, 0.0, 0.05985, 0.9305, 0.05985, 1.0, 0.05985, 0.0, 0.0, 0.0, 0.0, 0.0, 0.0, 1.0, 0.0, 1.0, 1.0, 0.0, 1.0])
me_plane_015.materials.append(mat_material_008)
me_plane_015.use_remesh_fix_poles = True
me_plane_015.use_remesh_preserve_attributes = False
me_plane_015.use_mirror_vertex_groups = False
me_plane_015.update()

# ---- objects
ob_wing = bpy.data.objects.new('wing', me_plane_001)
ob_cube = bpy.data.objects.new('Cube', me_cube_003)
ob_bee = bpy.data.objects.new('bee', me_bee)
ob_wing_001 = bpy.data.objects.new('wing.001', me_plane_011)
ob_plane = bpy.data.objects.new('Plane', me_plane_012)
ob_antena = bpy.data.objects.new('antena', me_plane_013)
ob_antena_001 = bpy.data.objects.new('antena.001', me_plane_015)
ob_camera = bpy.data.objects.new('Camera', cam_camera_001)

# ---- transforms, parenting, visibility, modifiers, constraints
ob_wing.location = (-0.06443, 0.438, 1.01)
ob_wing.rotation_euler = (0.2396, 0.3268, -0.9203)
ob_wing.scale = (0.1171, 0.1171, 0.1171)
ob_wing.lineart.crease_threshold = 0.0
ob_cube.location = (0.0, 0.0, 0.0)
ob_cube.scale = (1.181, 1.0, 1.0)
ob_cube.lineart.crease_threshold = 0.0
ob_bee.location = (24.93, 0.0, 0.0)
ob_bee.scale = (6.079, 6.079, 6.079)
ob_bee.lineart.crease_threshold = 0.0
ob_wing_001.location = (-0.06443, -0.2641, 1.01)
ob_wing_001.rotation_euler = (2.935, 0.3413, 1.011)
ob_wing_001.scale = (0.1171, 0.1171, 0.1171)
ob_wing_001.lineart.crease_threshold = 0.0
ob_plane.location = (-1.517, 0.1, 0.0)
ob_plane.scale = (0.4171, 0.09102, 1.0)
ob_plane.lineart.crease_threshold = 0.0
ob_antena.location = (1.564, -0.5393, 0.9411)
ob_antena.rotation_euler = (1.571, 3.31e-07, -3.142)
ob_antena.scale = (0.2205, 0.2205, 0.2205)
ob_antena.lineart.crease_threshold = 0.0
ob_antena_001.location = (1.564, 0.7185, 0.9411)
ob_antena_001.rotation_euler = (1.571, 3.31e-07, -3.142)
ob_antena_001.scale = (0.2205, 0.2205, 0.2205)
ob_antena_001.lineart.crease_threshold = 0.0
ob_camera.location = (10.79, -8.51, 4.976)
ob_camera.rotation_euler = (1.222, 3.59e-07, 7.177)
ob_camera.lineart.crease_threshold = 0.0

# ---- collection membership
col_collection.objects.link(ob_wing)
col_collection.objects.link(ob_cube)
col_collection.objects.link(ob_bee)
col_collection.objects.link(ob_wing_001)
col_collection.objects.link(ob_plane)
col_collection.objects.link(ob_antena)
col_collection.objects.link(ob_antena_001)
col_collection.objects.link(ob_camera)

# ---- scene / render settings (as saved in the file)
scene.camera = ob_camera
scene.frame_start = 1; scene.frame_end = 250; scene.frame_set(1)
scene.render.engine = 'CYCLES'
scene.cycles.use_denoising = False
scene.cycles.samples = 128
scene.cycles.sampling_pattern = 'TABULATED_SOBOL'
scene.cycles.use_adaptive_sampling = False
scene.cycles.use_light_tree = False
scene.eevee.use_gtao = True
scene.eevee.use_raytracing = True
scene.view_settings.view_transform = 'Filmic'
bpy.context.view_layer.update()

# ---- added for rendering (the .blend has no usable light): sun
light_auto_sun = bpy.data.lights.new('AutoSun', 'SUN')
light_auto_sun.energy = 3.0
light_auto_sun.angle = 0.0523599
ob_auto_sun = bpy.data.objects.new('AutoSun', light_auto_sun)
scene.collection.objects.link(ob_auto_sun)
ob_auto_sun.rotation_euler = (0.872665, 0.174533, 0.523599)
bpy.context.view_layer.update()
